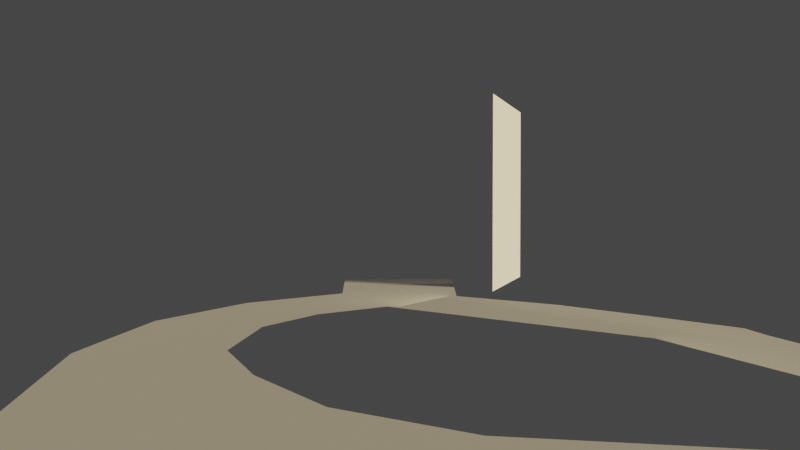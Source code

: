 # Source: Ambientazione.blend  (saved by Blender 3.6.13; exported with 4.5.12 LTS)
import bpy
from mathutils import Matrix  # noqa: F401  (used for matrix-valued properties, if any)

bpy.ops.wm.read_factory_settings(use_empty=True)
scene = bpy.context.scene
scene.name = 'Scene'

# ---- collections
col_collection = bpy.data.collections.new('Collection'); scene.collection.children.link(col_collection)
col_luci = bpy.data.collections.new('Luci'); scene.collection.children.link(col_luci)
col_palazzo_completo = bpy.data.collections.new('Palazzo completo')  # instanced only; not linked into the scene
col_casa = bpy.data.collections.new('Casa')  # instanced only; not linked into the scene
col_casa_1 = bpy.data.collections.new('Casa')  # instanced only; not linked into the scene
col_casa_2 = bpy.data.collections.new('Casa')  # instanced only; not linked into the scene
col_casa_3 = bpy.data.collections.new('Casa')  # instanced only; not linked into the scene
col_casa_4 = bpy.data.collections.new('Casa')  # instanced only; not linked into the scene
col_casa_5 = bpy.data.collections.new('Casa')  # instanced only; not linked into the scene

# ---- world
world_world = bpy.data.worlds.new('World'); scene.world = world_world
world_world.use_nodes = True; world_world.node_tree.nodes.clear()
_N = world_world.node_tree.nodes; _L = world_world.node_tree.links
n0 = _N.new('ShaderNodeOutputWorld'); n0.name = 'World Output'; n0.location = (300, 300)
n1 = _N.new('ShaderNodeBackground'); n1.name = 'Background'; n1.location = (10, 300)
n1.inputs[0].default_value = (0.05088, 0.05088, 0.05088, 1.0)
_L.new(n1.outputs[0], n0.inputs[0])
n0.is_active_output = True
world_world.color = (0.05088, 0.05088, 0.05088)
world_world.use_sun_shadow = False
world_world.sun_shadow_jitter_overblur = 0.0

# ---- cameras
cam_camera = bpy.data.cameras.new('Camera')
cam_camera.clip_end = 100.0
cam_camera.lens = 25.0
cam_camera.ortho_scale = 7.314

# ---- lights
light_light = bpy.data.lights.new('Light', 'SUN')
light_light.color = (0.855, 0.6939, 0.4072)
light_light.transmission_factor = 0.0
light_light.angle = 0.1993
light_light.energy = 5.0
light_light.shadow_soft_size = 0.1
light_light.shadow_cascade_max_distance = 1000.0
light_point = bpy.data.lights.new('Point', 'AREA')
light_point.color = (0.855, 0.6939, 0.4072)
light_point.transmission_factor = 0.0
light_point.use_shadow = False
light_point.energy = 10.21
light_point.shadow_maximum_resolution = 0.006
light_point.use_absolute_resolution = True

# ---- meshes
me_plane_001 = bpy.data.meshes.new('Plane.001')
me_plane_001.from_pydata([(-1.668, 17.51, 0.0), (1.583, 16.96, 0.0), (-1.943, 21.08, 0.0), (1.854, 21.31, 0.0), (-3.947, 15.73, 0.0), (-5.232, 13.27, 0.0), (-5.361, 10.46, 0.0), (-4.48, 7.428, 0.0), (-3.706, 6.329, 0.0), (4.665, 11.58, 0.0), (7.41, 9.004, 0.0), (3.966, 15.43, 0.0), (5.61, 13.81, 0.0), (6.904, 11.82, 0.0), (6.866, 12.49, 0.0), (-0.8559, 7.915, 0.0), (-1.882, 14.07, 0.0), (-0.3251, 15.17, 0.0), (4.254, 6.243, 0.0), (4.232, 6.626, 0.0), (0.8669, 7.066, 0.0), (-2.06, 9.228, 0.0), (-2.879, 10.67, 0.0), (-2.784, 12.63, 0.0), (6.037, 8.046, 0.0)], [], [(2, 3, 1, 11, 12, 14, 13, 10, 24, 9, 17, 16, 23, 22, 21, 15, 20, 19, 18, 8, 7, 6, 5, 4, 0)])
_uv = me_plane_001.uv_layers.new(name='UVMap')
_uv.uv.foreach_set('vector', [0.0, 0.0, 0.0, 0.0, 0.0, 0.0, 0.0, 0.0, 0.0, 0.0, 0.0, 0.0, 0.0, 0.0, 0.0, 0.0, 0.0, 0.0, 0.0, 0.0, 0.0, 0.0, 0.0, 0.0, 0.0, 0.0, 0.0, 0.0, 0.0, 0.0, 0.0, 0.0, 0.0, 0.0, 0.0, 0.0, 0.0, 0.0, 0.0, 0.0, 0.0, 0.0, 0.0, 0.0, 0.0, 0.0, 0.0, 0.0, 0.0, 0.0])
me_plane_001.update()
me_plane = bpy.data.meshes.new('Plane')
me_plane.from_pydata([(-2.805, -1.073, 0.4716), (1.0, -1.0, 0.0), (-2.805, 4.975, 0.4716), (1.0, 5.048, -1.769e-07)], [], [(0, 1, 3, 2)])
_uv = me_plane.uv_layers.new(name='UVMap')
_uv.uv.foreach_set('vector', [0.0, 0.0, 1.0, 0.0, 1.0, 1.0, 0.0, 1.0])
me_plane.update()

# ---- objects
ob_camera = bpy.data.objects.new('Camera', cam_camera)
ob_ref_frame = bpy.data.objects.new('Ref frame', None)
ob_palazzo_completo = bpy.data.objects.new('Palazzo completo', None)
ob_casa = bpy.data.objects.new('Casa', None)
ob_casa_001 = bpy.data.objects.new('Casa.001', None)
ob_casa_002 = bpy.data.objects.new('Casa.002', None)
ob_casa_004 = bpy.data.objects.new('Casa.004', None)
ob_pavimento = bpy.data.objects.new('Pavimento', me_plane_001)
ob_sole = bpy.data.objects.new('Sole', light_light)
ob_per_palazzo = bpy.data.objects.new('Per palazzo', light_point)
ob_per_palazzo_001 = bpy.data.objects.new('Per palazzo.001', light_point)
ob_casa_003 = bpy.data.objects.new('Casa.003', None)
ob_per_palazzo_002 = bpy.data.objects.new('Per palazzo.002', light_point)
ob_casa_005 = bpy.data.objects.new('Casa.005', None)
ob_ombra_per_casa_sul_fondo = bpy.data.objects.new('Ombra per casa sul fondo', me_plane)
ob_per_palazzo_003 = bpy.data.objects.new('Per palazzo.003', light_point)

# ---- transforms, parenting, visibility, modifiers, constraints
ob_camera.location = (-3.207e-15, 1.441, 2.236)
ob_camera.rotation_euler = (1.555, -3.796e-17, 2.227e-16)
ob_camera.lock_rotations_4d = False
ob_camera.empty_display_type = 'ARROWS'
ob_camera.color = (0.0, 0.0, 0.0, 0.0)
ob_camera.display_type = 'WIRE'
ob_camera.lineart.crease_threshold = 0.0
ob_ref_frame.location = (0.0, 0.0, 0.0)
ob_ref_frame.rotation_euler = (1.109, 0.01327, 1.148)
ob_ref_frame.empty_display_type = 'IMAGE'
ob_ref_frame.empty_display_size = 5.0
ob_ref_frame.use_empty_image_alpha = True
ob_ref_frame.color = (1.0, 1.0, 1.0, 0.3212)
ob_ref_frame.hide_render = True
_c = ob_ref_frame.constraints.new('LIMIT_LOCATION'); _c.name = 'Limit Location'
_c.owner_space = 'CUSTOM'
_c.space_object = ob_camera
_c.use_min_x = True
_c.use_min_y = True
_c.use_min_z = True
_c.use_max_x = True
_c.use_max_y = True
_c.use_max_z = True
_c.min_z = -0.6
_c.max_z = -3.45
_c = ob_ref_frame.constraints.new('COPY_ROTATION'); _c.name = 'Copy Rotation'
_c.active = False
_c.target = ob_camera
ob_palazzo_completo.location = (5.044, 16.04, 0.0)
ob_palazzo_completo.rotation_euler = (0.0, -0.0, 1.592)
ob_palazzo_completo.instance_type = 'COLLECTION'
ob_casa.location = (-3.3, 17.44, 0.0)
ob_casa.rotation_euler = (0.0, -0.0, 0.6325)
ob_casa.scale = (0.4826, 0.4826, 0.4826)
ob_casa.instance_type = 'COLLECTION'
ob_casa_001.location = (-5.41, 15.0, 0.0)
ob_casa_001.rotation_euler = (0.0, -0.0, 1.087)
ob_casa_001.scale = (0.4826, 0.4826, 0.4826)
ob_casa_001.instance_type = 'COLLECTION'
_c = ob_casa_001.constraints.new('COPY_ROTATION'); _c.name = 'Copy Rotation'
_c.active = False
_c = ob_casa_001.constraints.new('TRANSFORM'); _c.name = 'Transformation'
_c.map_from = 'ROTATION'
ob_casa_002.location = (-6.272, 11.87, 0.0)
ob_casa_002.rotation_euler = (0.0, -0.0, 1.528)
ob_casa_002.scale = (0.4826, 0.4826, 0.4826)
ob_casa_002.instance_type = 'COLLECTION'
ob_casa_004.location = (-5.869, 8.749, 0.0)
ob_casa_004.rotation_euler = (0.0, -0.0, 1.862)
ob_casa_004.scale = (0.4826, 0.4826, 0.4826)
ob_casa_004.instance_type = 'COLLECTION'
ob_pavimento.location = (0.0, 0.0, 0.0)
_vg = ob_pavimento.vertex_groups.new(name='Anello esterno')
ob_sole.location = (4.076, 1.005, 5.904)
ob_sole.rotation_euler = (-1.054, -1.153, 3.845)
ob_sole.lock_rotations_4d = False
ob_sole.empty_display_type = 'ARROWS'
ob_sole.color = (0.0, 0.0, 0.0, 0.0)
ob_sole.lineart.crease_threshold = 0.0
ob_per_palazzo.location = (3.646, 14.11, 1.647)
ob_per_palazzo.rotation_euler = (0.7833, -1.571, 0.0)
ob_per_palazzo.scale = (31.88, 31.88, 31.88)
ob_per_palazzo_001.location = (0.6956, 16.08, 1.028)
ob_per_palazzo_001.rotation_euler = (2.49, -1.571, 0.0)
ob_per_palazzo_001.scale = (9.072, 9.072, 9.072)
ob_casa_003.location = (7.884, 10.67, -7.272e-06)
ob_casa_003.rotation_euler = (0.0, -0.0, -1.309)
ob_casa_003.scale = (0.4826, 0.4826, 0.4826)
ob_casa_003.instance_type = 'COLLECTION'
ob_per_palazzo_002.location = (5.215, 9.707, 1.647)
ob_per_palazzo_002.rotation_euler = (0.2357, -1.571, 0.0)
ob_per_palazzo_002.scale = (14.3, 16.12, 16.12)
ob_casa_005.location = (1.904, 22.18, -7.272e-06)
ob_casa_005.rotation_euler = (0.0, -0.0, 0.1064)
ob_casa_005.scale = (0.4826, 0.4826, 0.4826)
ob_casa_005.instance_type = 'COLLECTION'
ob_ombra_per_casa_sul_fondo.location = (3.909, 21.08, 1.0)
ob_ombra_per_casa_sul_fondo.rotation_euler = (1.571, -0.0, 1.019)
ob_per_palazzo_003.location = (0.6306, 19.79, 1.028)
ob_per_palazzo_003.rotation_euler = (1.694, -1.571, 0.0)
ob_per_palazzo_003.scale = (23.05, 23.05, 23.05)
ob_palazzo_completo.instance_collection = col_palazzo_completo
ob_casa.instance_collection = col_casa
ob_casa_001.instance_collection = col_casa
ob_casa_002.instance_collection = col_casa
ob_casa_004.instance_collection = col_casa
ob_casa_003.instance_collection = col_casa
ob_casa_005.instance_collection = col_casa

# ---- collection membership
col_collection.objects.link(ob_camera)
col_collection.objects.link(ob_ref_frame)
col_collection.objects.link(ob_palazzo_completo)
col_collection.objects.link(ob_casa)
col_collection.objects.link(ob_casa_001)
col_collection.objects.link(ob_casa_002)
col_collection.objects.link(ob_casa_004)
col_collection.objects.link(ob_pavimento)
col_luci.objects.link(ob_sole)
col_luci.objects.link(ob_per_palazzo)
col_luci.objects.link(ob_per_palazzo_001)
col_luci.objects.link(ob_casa_003)
col_luci.objects.link(ob_per_palazzo_002)
col_luci.objects.link(ob_casa_005)
col_luci.objects.link(ob_ombra_per_casa_sul_fondo)
col_luci.objects.link(ob_per_palazzo_003)

# ---- scene / render settings (as saved in the file)
scene.camera = ob_camera
scene.frame_start = 1; scene.frame_end = 250; scene.frame_set(7)
scene.render.engine = 'CYCLES'
scene.cycles.use_denoising = False
scene.cycles.samples = 64
scene.cycles.sampling_pattern = 'TABULATED_SOBOL'
scene.view_settings.view_transform = 'Filmic'
bpy.context.view_layer.update()
